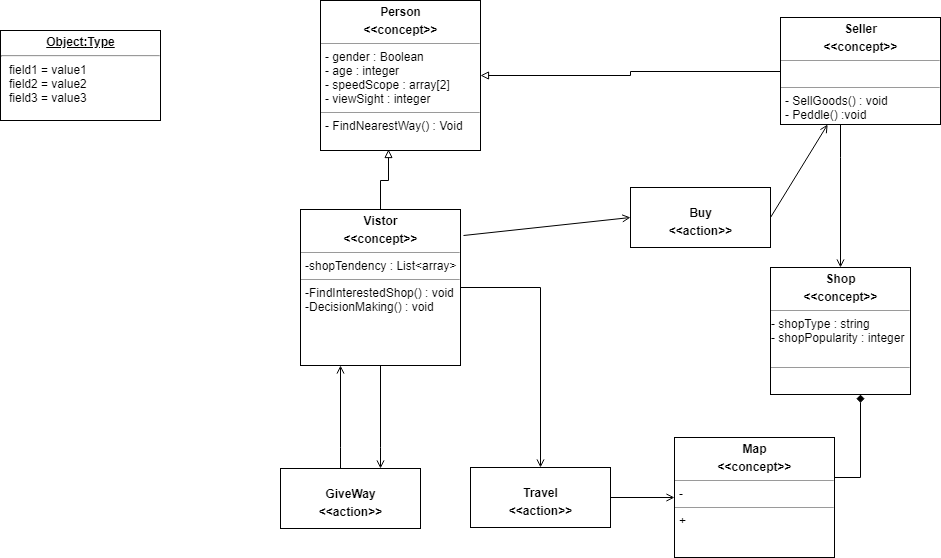

The diagram above was exported from draw.io. Its source (the exported page's mxGraphModel, read from the mxfile embedded in the PNG):
<mxGraphModel dx="2244" dy="796" grid="1" gridSize="10" guides="1" tooltips="1" connect="1" arrows="1" fold="1" page="1" pageScale="1" pageWidth="850" pageHeight="1100" background="#ffffff" math="0" shadow="0">
  <root>
    <mxCell id="0" />
    <mxCell id="1" parent="0" />
    <mxCell id="-YpO0CxOn4JgjteI95m0-46" value="&lt;p style=&quot;margin: 0px ; margin-top: 4px ; text-align: center&quot;&gt;&lt;br&gt;&lt;b&gt;Buy&lt;/b&gt;&lt;/p&gt;&lt;p style=&quot;margin: 0px ; margin-top: 4px ; text-align: center&quot;&gt;&lt;b&gt;&amp;lt;&amp;lt;action&amp;gt;&amp;gt;&lt;/b&gt;&lt;/p&gt;" style="verticalAlign=top;align=left;overflow=fill;fontSize=12;fontFamily=Helvetica;html=1;" parent="1" vertex="1">
      <mxGeometry x="420" y="210" width="140" height="60" as="geometry" />
    </mxCell>
    <mxCell id="-YpO0CxOn4JgjteI95m0-48" value="" style="endArrow=open;endFill=0;html=1;exitX=1.019;exitY=0.167;exitDx=0;exitDy=0;entryX=0;entryY=0.5;entryDx=0;entryDy=0;rounded=0;strokeWidth=1;exitPerimeter=0;" parent="1" source="Gch3IIljh_8eZ6Jw9-4--8" target="-YpO0CxOn4JgjteI95m0-46" edge="1">
      <mxGeometry width="160" relative="1" as="geometry">
        <mxPoint x="282" y="287" as="sourcePoint" />
        <mxPoint x="500" y="280" as="targetPoint" />
        <Array as="points" />
      </mxGeometry>
    </mxCell>
    <mxCell id="-YpO0CxOn4JgjteI95m0-50" value="" style="endArrow=open;endFill=0;html=1;exitX=1;exitY=0.5;exitDx=0;exitDy=0;rounded=0;strokeWidth=1;" parent="1" source="-YpO0CxOn4JgjteI95m0-46" target="Gch3IIljh_8eZ6Jw9-4--5" edge="1">
      <mxGeometry width="160" relative="1" as="geometry">
        <mxPoint x="282" y="237" as="sourcePoint" />
        <mxPoint x="623.1034482758619" y="155" as="targetPoint" />
      </mxGeometry>
    </mxCell>
    <mxCell id="-YpO0CxOn4JgjteI95m0-57" value="&lt;p style=&quot;margin: 0px ; margin-top: 4px ; text-align: center&quot;&gt;&lt;br&gt;&lt;b&gt;Travel&lt;/b&gt;&lt;/p&gt;&lt;p style=&quot;margin: 0px ; margin-top: 4px ; text-align: center&quot;&gt;&lt;b&gt;&amp;lt;&amp;lt;action&amp;gt;&amp;gt;&lt;/b&gt;&lt;/p&gt;" style="verticalAlign=top;align=left;overflow=fill;fontSize=12;fontFamily=Helvetica;html=1;" parent="1" vertex="1">
      <mxGeometry x="260" y="490" width="140" height="60" as="geometry" />
    </mxCell>
    <mxCell id="-YpO0CxOn4JgjteI95m0-59" value="" style="endArrow=open;endFill=0;html=1;exitX=1;exitY=0.5;exitDx=0;exitDy=0;rounded=0;strokeWidth=1;" parent="1" source="-YpO0CxOn4JgjteI95m0-57" target="Gch3IIljh_8eZ6Jw9-4--13" edge="1">
      <mxGeometry width="160" relative="1" as="geometry">
        <mxPoint x="192.1875" y="290" as="sourcePoint" />
        <mxPoint x="617" y="651" as="targetPoint" />
      </mxGeometry>
    </mxCell>
    <mxCell id="Gch3IIljh_8eZ6Jw9-4--10" style="edgeStyle=orthogonalEdgeStyle;rounded=0;jumpStyle=none;orthogonalLoop=1;jettySize=auto;html=1;entryX=0.25;entryY=1;entryDx=0;entryDy=0;endArrow=open;endFill=0;strokeWidth=1;" parent="1" source="-YpO0CxOn4JgjteI95m0-60" target="Gch3IIljh_8eZ6Jw9-4--8" edge="1">
      <mxGeometry relative="1" as="geometry">
        <Array as="points">
          <mxPoint x="130" y="470" />
          <mxPoint x="130" y="470" />
        </Array>
      </mxGeometry>
    </mxCell>
    <mxCell id="-YpO0CxOn4JgjteI95m0-60" value="&lt;p style=&quot;margin: 0px ; margin-top: 4px ; text-align: center&quot;&gt;&lt;br&gt;&lt;b&gt;GiveWay&lt;/b&gt;&lt;/p&gt;&lt;p style=&quot;margin: 0px ; margin-top: 4px ; text-align: center&quot;&gt;&lt;b&gt;&amp;lt;&amp;lt;action&amp;gt;&amp;gt;&lt;/b&gt;&lt;/p&gt;" style="verticalAlign=top;align=left;overflow=fill;fontSize=12;fontFamily=Helvetica;html=1;" parent="1" vertex="1">
      <mxGeometry x="70" y="491" width="140" height="60" as="geometry" />
    </mxCell>
    <mxCell id="Gch3IIljh_8eZ6Jw9-4--3" value="&lt;p style=&quot;margin: 0px ; margin-top: 4px ; text-align: center&quot;&gt;&lt;b&gt;Person&lt;/b&gt;&lt;/p&gt;&lt;p style=&quot;margin: 0px ; margin-top: 4px ; text-align: center&quot;&gt;&lt;b&gt;&amp;lt;&amp;lt;concept&amp;gt;&amp;gt;&lt;/b&gt;&lt;/p&gt;&lt;hr size=&quot;1&quot;&gt;&lt;p style=&quot;margin: 0px ; margin-left: 4px&quot;&gt;- gender : Boolean&lt;/p&gt;&lt;p style=&quot;margin: 0px ; margin-left: 4px&quot;&gt;- age : integer&lt;/p&gt;&lt;p style=&quot;margin: 0px ; margin-left: 4px&quot;&gt;- speedScope : array[2]&lt;/p&gt;&lt;p style=&quot;margin: 0px ; margin-left: 4px&quot;&gt;- viewSight : integer&lt;/p&gt;&lt;hr size=&quot;1&quot;&gt;&lt;p style=&quot;margin: 0px ; margin-left: 4px&quot;&gt;- FindNearestWay() : Void&lt;/p&gt;" style="verticalAlign=top;align=left;overflow=fill;fontSize=12;fontFamily=Helvetica;html=1;" parent="1" vertex="1">
      <mxGeometry x="110" y="23" width="160" height="150" as="geometry" />
    </mxCell>
    <mxCell id="Gch3IIljh_8eZ6Jw9-4--7" style="edgeStyle=orthogonalEdgeStyle;rounded=0;orthogonalLoop=1;jettySize=auto;html=1;endArrow=block;endFill=0;strokeWidth=1;jumpStyle=none;" parent="1" source="Gch3IIljh_8eZ6Jw9-4--5" target="Gch3IIljh_8eZ6Jw9-4--3" edge="1">
      <mxGeometry relative="1" as="geometry" />
    </mxCell>
    <mxCell id="Gch3IIljh_8eZ6Jw9-4--12" style="edgeStyle=orthogonalEdgeStyle;rounded=0;jumpStyle=none;orthogonalLoop=1;jettySize=auto;html=1;endArrow=open;endFill=0;strokeWidth=1;" parent="1" source="Gch3IIljh_8eZ6Jw9-4--5" target="Gch3IIljh_8eZ6Jw9-4--11" edge="1">
      <mxGeometry relative="1" as="geometry">
        <Array as="points">
          <mxPoint x="630" y="180" />
          <mxPoint x="630" y="180" />
        </Array>
      </mxGeometry>
    </mxCell>
    <mxCell id="Gch3IIljh_8eZ6Jw9-4--5" value="&lt;p style=&quot;margin: 0px ; margin-top: 4px ; text-align: center&quot;&gt;&lt;b&gt;Seller&lt;/b&gt;&lt;/p&gt;&lt;p style=&quot;margin: 0px ; margin-top: 4px ; text-align: center&quot;&gt;&lt;b&gt;&amp;lt;&amp;lt;concept&amp;gt;&amp;gt;&lt;/b&gt;&lt;/p&gt;&lt;hr size=&quot;1&quot;&gt;&lt;p style=&quot;margin: 0px ; margin-left: 4px&quot;&gt;&lt;br&gt;&lt;/p&gt;&lt;hr size=&quot;1&quot;&gt;&lt;p style=&quot;margin: 0px ; margin-left: 4px&quot;&gt;- SellGoods() : void&lt;/p&gt;&lt;p style=&quot;margin: 0px ; margin-left: 4px&quot;&gt;- Peddle() :void&lt;/p&gt;" style="verticalAlign=top;align=left;overflow=fill;fontSize=12;fontFamily=Helvetica;html=1;" parent="1" vertex="1">
      <mxGeometry x="570" y="40" width="160" height="107" as="geometry" />
    </mxCell>
    <mxCell id="Gch3IIljh_8eZ6Jw9-4--9" style="edgeStyle=orthogonalEdgeStyle;rounded=0;jumpStyle=none;orthogonalLoop=1;jettySize=auto;html=1;endArrow=open;endFill=0;strokeWidth=1;" parent="1" source="Gch3IIljh_8eZ6Jw9-4--8" target="-YpO0CxOn4JgjteI95m0-60" edge="1">
      <mxGeometry relative="1" as="geometry">
        <Array as="points">
          <mxPoint x="170" y="470" />
          <mxPoint x="170" y="470" />
        </Array>
      </mxGeometry>
    </mxCell>
    <mxCell id="Gch3IIljh_8eZ6Jw9-4--17" style="edgeStyle=orthogonalEdgeStyle;rounded=0;jumpStyle=none;orthogonalLoop=1;jettySize=auto;html=1;endArrow=open;endFill=0;strokeWidth=1;" parent="1" source="Gch3IIljh_8eZ6Jw9-4--8" target="-YpO0CxOn4JgjteI95m0-57" edge="1">
      <mxGeometry relative="1" as="geometry" />
    </mxCell>
    <mxCell id="7C-Z7YZAScTGv2jwITGS-2" style="edgeStyle=orthogonalEdgeStyle;rounded=0;jumpStyle=none;orthogonalLoop=1;jettySize=auto;html=1;entryX=0.425;entryY=0.993;entryDx=0;entryDy=0;entryPerimeter=0;endArrow=block;endFill=0;strokeWidth=1;jumpSize=10;" parent="1" source="Gch3IIljh_8eZ6Jw9-4--8" target="Gch3IIljh_8eZ6Jw9-4--3" edge="1">
      <mxGeometry relative="1" as="geometry" />
    </mxCell>
    <mxCell id="Gch3IIljh_8eZ6Jw9-4--8" value="&lt;p style=&quot;margin: 0px ; margin-top: 4px ; text-align: center&quot;&gt;&lt;b&gt;Vistor&lt;/b&gt;&lt;/p&gt;&lt;p style=&quot;margin: 0px ; margin-top: 4px ; text-align: center&quot;&gt;&lt;b&gt;&amp;lt;&amp;lt;concept&amp;gt;&amp;gt;&lt;/b&gt;&lt;/p&gt;&lt;hr size=&quot;1&quot;&gt;&lt;p style=&quot;margin: 0px ; margin-left: 4px&quot;&gt;-shopTendency : List&amp;lt;array&amp;gt;&lt;/p&gt;&lt;hr size=&quot;1&quot;&gt;&lt;p style=&quot;margin: 0px ; margin-left: 4px&quot;&gt;-FindInterestedShop() : void&lt;/p&gt;&lt;p style=&quot;margin: 0px ; margin-left: 4px&quot;&gt;-DecisionMaking() : void&lt;/p&gt;" style="verticalAlign=top;align=left;overflow=fill;fontSize=12;fontFamily=Helvetica;html=1;" parent="1" vertex="1">
      <mxGeometry x="90" y="232" width="160" height="156" as="geometry" />
    </mxCell>
    <mxCell id="Gch3IIljh_8eZ6Jw9-4--11" value="&lt;p style=&quot;margin: 0px ; margin-top: 4px ; text-align: center&quot;&gt;&lt;b&gt;Shop&lt;/b&gt;&lt;/p&gt;&lt;p style=&quot;margin: 0px ; margin-top: 4px ; text-align: center&quot;&gt;&lt;b&gt;&amp;lt;&amp;lt;concept&amp;gt;&amp;gt;&lt;/b&gt;&lt;/p&gt;&lt;hr size=&quot;1&quot;&gt;- shopType : string&lt;br&gt;- shopPopularity : integer&lt;br&gt;&lt;br&gt;&lt;div style=&quot;height: 2px&quot;&gt;&lt;/div&gt;&lt;hr size=&quot;1&quot;&gt;&lt;div style=&quot;height: 2px&quot;&gt;&lt;/div&gt;" style="verticalAlign=top;align=left;overflow=fill;fontSize=12;fontFamily=Helvetica;html=1;" parent="1" vertex="1">
      <mxGeometry x="560" y="290" width="140" height="127" as="geometry" />
    </mxCell>
    <mxCell id="VdZVA5F6BgSnRpWH1XFE-1" style="edgeStyle=orthogonalEdgeStyle;rounded=0;jumpStyle=none;jumpSize=10;orthogonalLoop=1;jettySize=auto;html=1;endArrow=diamond;endFill=1;strokeColor=#000000;strokeWidth=1;" parent="1" source="Gch3IIljh_8eZ6Jw9-4--13" target="Gch3IIljh_8eZ6Jw9-4--11" edge="1">
      <mxGeometry relative="1" as="geometry">
        <Array as="points">
          <mxPoint x="650" y="500" />
        </Array>
      </mxGeometry>
    </mxCell>
    <mxCell id="Gch3IIljh_8eZ6Jw9-4--13" value="&lt;p style=&quot;margin: 0px ; margin-top: 4px ; text-align: center&quot;&gt;&lt;b&gt;Map&lt;/b&gt;&lt;/p&gt;&lt;p style=&quot;margin: 0px ; margin-top: 4px ; text-align: center&quot;&gt;&lt;b&gt;&amp;lt;&amp;lt;concept&amp;gt;&amp;gt;&lt;/b&gt;&lt;/p&gt;&lt;hr size=&quot;1&quot;&gt;&lt;p style=&quot;margin: 0px ; margin-left: 4px&quot;&gt;-&amp;nbsp;&lt;/p&gt;&lt;hr size=&quot;1&quot;&gt;&lt;p style=&quot;margin: 0px ; margin-left: 4px&quot;&gt;+&amp;nbsp;&lt;/p&gt;" style="verticalAlign=top;align=left;overflow=fill;fontSize=12;fontFamily=Helvetica;html=1;" parent="1" vertex="1">
      <mxGeometry x="464" y="460" width="160" height="120" as="geometry" />
    </mxCell>
    <mxCell id="d0YCMrFxAcqO7_PCmUjz-1" value="&lt;p style=&quot;margin:0px;margin-top:4px;text-align:center;text-decoration:underline;&quot;&gt;&lt;b&gt;Object:Type&lt;/b&gt;&lt;/p&gt;&lt;hr/&gt;&lt;p style=&quot;margin:0px;margin-left:8px;&quot;&gt;field1 = value1&lt;br/&gt;field2 = value2&lt;br&gt;field3 = value3&lt;/p&gt;" style="verticalAlign=top;align=left;overflow=fill;fontSize=12;fontFamily=Helvetica;html=1;" parent="1" vertex="1">
      <mxGeometry x="-210" y="53" width="160" height="90" as="geometry" />
    </mxCell>
  </root>
</mxGraphModel>